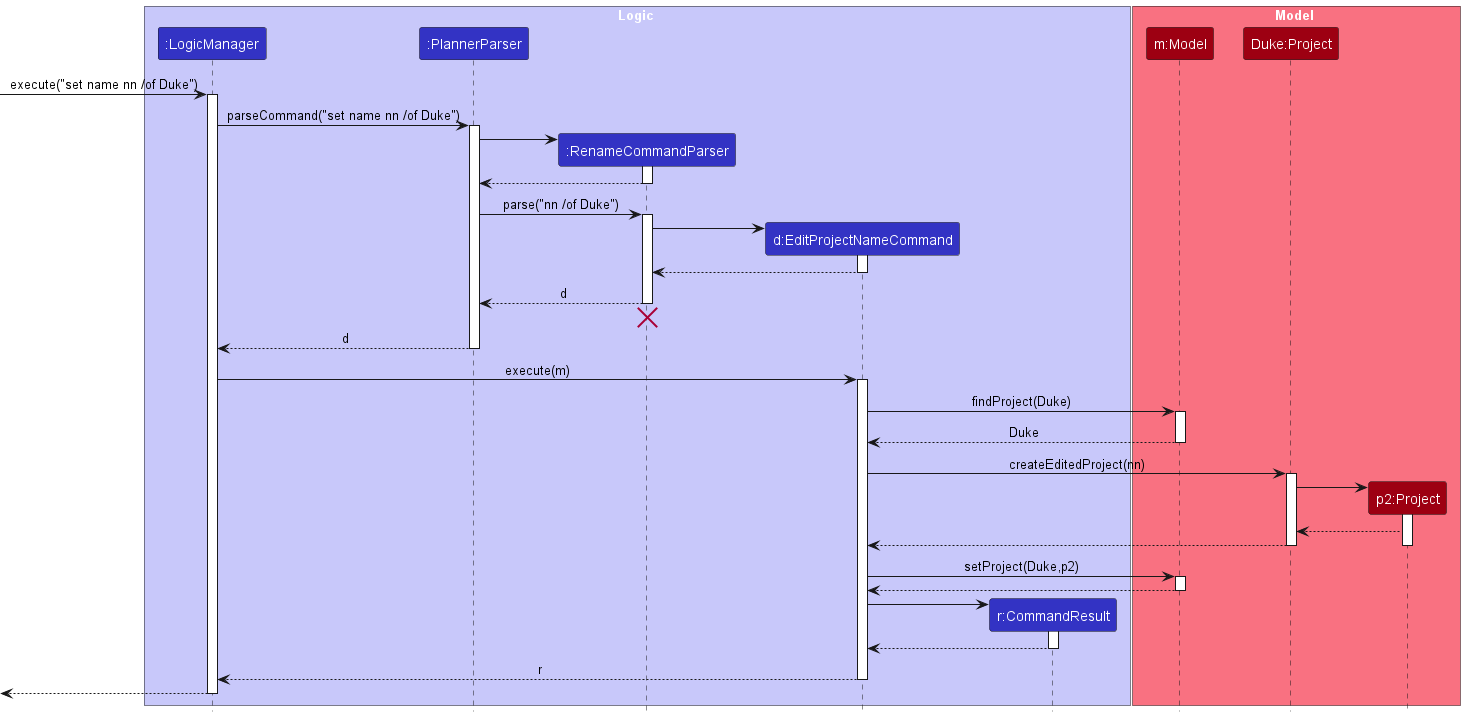

The diagram above was rendered by PlantUML. Its source (embedded in the PNG):
@startuml
!include style.puml
skinparam ArrowFontStyle plain

box Logic LOGIC_COLOR_T1
participant ":LogicManager" as LogicManager LOGIC_COLOR
participant ":PlannerParser" as PlannerParser LOGIC_COLOR
participant ":RenameCommandParser" as RenameCommandParser LOGIC_COLOR
participant "d:EditProjectNameCommand" as EditProjectNameCommand LOGIC_COLOR
participant "r:CommandResult" as CommandResult LOGIC_COLOR
end box

box Model MODEL_COLOR_T1
participant "m:Model" as Model MODEL_COLOR
participant "Duke:Project" as Project1 MODEL_COLOR
participant "p2:Project" as Project2 MODEL_COLOR
end box

[-> LogicManager : execute("set name nn /of Duke")
activate LogicManager

LogicManager -> PlannerParser : parseCommand("set name nn /of Duke")
activate PlannerParser

create RenameCommandParser
PlannerParser -> RenameCommandParser
activate RenameCommandParser

RenameCommandParser --> PlannerParser
deactivate RenameCommandParser

PlannerParser -> RenameCommandParser : parse("nn /of Duke")
activate RenameCommandParser

create EditProjectNameCommand
RenameCommandParser -> EditProjectNameCommand
activate EditProjectNameCommand

EditProjectNameCommand --> RenameCommandParser :
deactivate EditProjectNameCommand

RenameCommandParser --> PlannerParser : d
deactivate RenameCommandParser
'Hidden arrow to position the destroy marker below the end of the activation bar.
RenameCommandParser -[hidden]-> PlannerParser
destroy RenameCommandParser

PlannerParser --> LogicManager : d
deactivate PlannerParser

LogicManager -> EditProjectNameCommand : execute(m)
activate EditProjectNameCommand

EditProjectNameCommand -> Model : findProject(Duke)
activate Model

Model --> EditProjectNameCommand: Duke
deactivate Model

EditProjectNameCommand -> Project1: createEditedProject(nn)

activate  Project1
create Project2
Project1 -> Project2
activate  Project2


Project2 --> Project1:
Project1 --> EditProjectNameCommand:
deactivate Project1

deactivate Project2


EditProjectNameCommand -> Model : setProject(Duke,p2)
activate Model
Model --> EditProjectNameCommand
deactivate Model

create CommandResult
EditProjectNameCommand -> CommandResult
activate CommandResult

CommandResult --> EditProjectNameCommand
deactivate CommandResult



EditProjectNameCommand --> LogicManager : r
deactivate EditProjectNameCommand

[<--LogicManager
deactivate LogicManager
@enduml